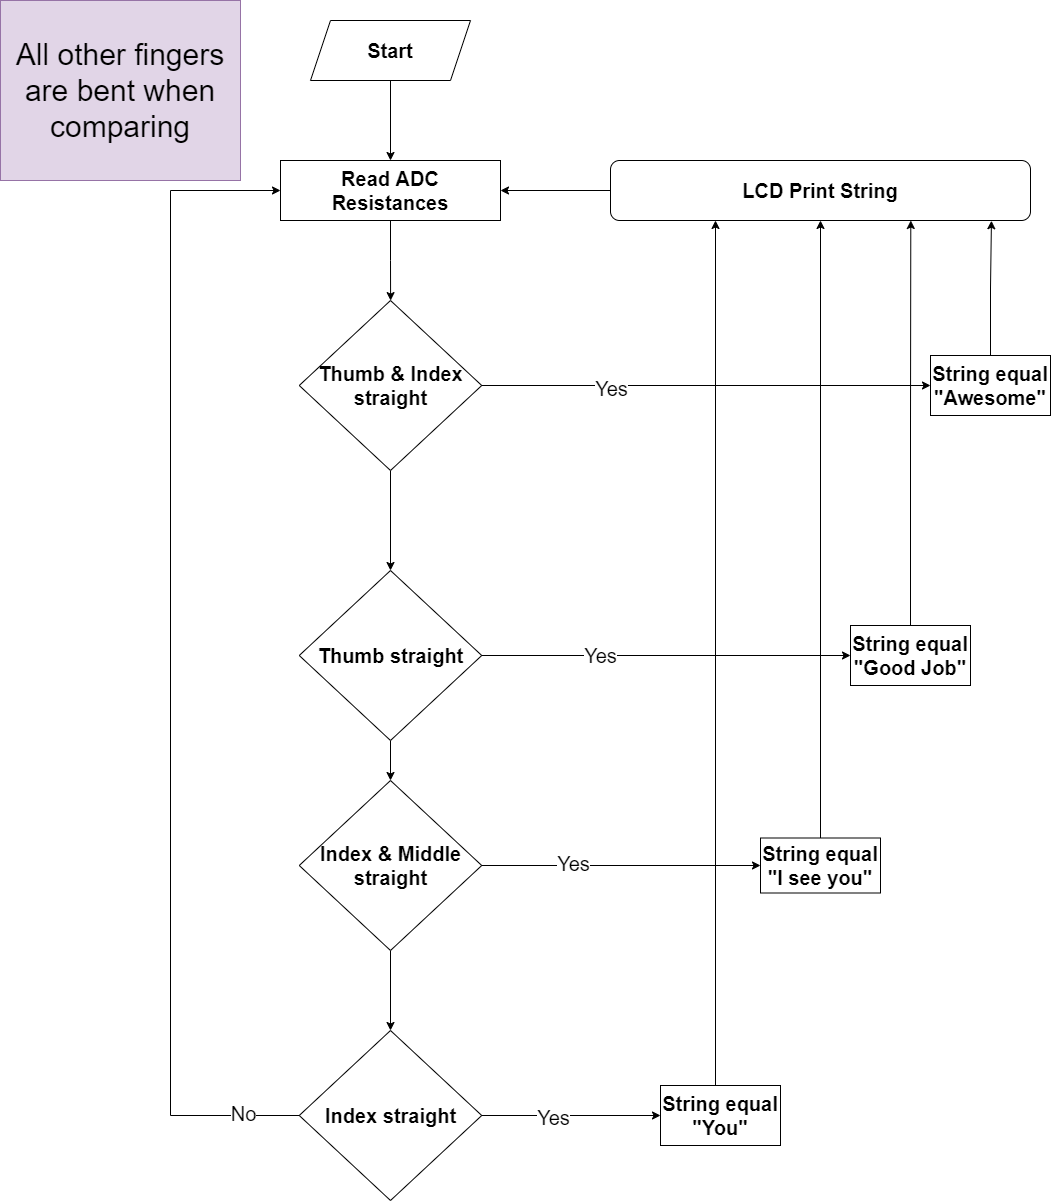

The diagram above was exported from draw.io. Its source (the exported page's mxGraphModel, read from the mxfile embedded in the PNG):
<mxGraphModel dx="1038" dy="556" grid="0" gridSize="10" guides="1" tooltips="1" connect="1" arrows="1" fold="1" page="1" pageScale="1" pageWidth="827" pageHeight="1169" background="#FFFFFF" math="0" shadow="0">
  <root>
    <mxCell id="0" />
    <mxCell id="1" parent="0" />
    <mxCell id="7lSxTnMjbrzGVAl22VH6-24" value="" style="edgeStyle=orthogonalEdgeStyle;rounded=0;orthogonalLoop=1;jettySize=auto;html=1;fontSize=20;" parent="1" source="7lSxTnMjbrzGVAl22VH6-2" target="7lSxTnMjbrzGVAl22VH6-23" edge="1">
      <mxGeometry relative="1" as="geometry" />
    </mxCell>
    <mxCell id="7lSxTnMjbrzGVAl22VH6-2" value="&lt;b&gt;&lt;font style=&quot;font-size: 20px&quot;&gt;Start&lt;/font&gt;&lt;/b&gt;" style="shape=parallelogram;perimeter=parallelogramPerimeter;whiteSpace=wrap;html=1;fixedSize=1;" parent="1" vertex="1">
      <mxGeometry x="320" y="30" width="160" height="60" as="geometry" />
    </mxCell>
    <mxCell id="7lSxTnMjbrzGVAl22VH6-26" value="" style="edgeStyle=orthogonalEdgeStyle;rounded=0;orthogonalLoop=1;jettySize=auto;html=1;fontSize=20;" parent="1" source="7lSxTnMjbrzGVAl22VH6-23" target="7lSxTnMjbrzGVAl22VH6-25" edge="1">
      <mxGeometry relative="1" as="geometry" />
    </mxCell>
    <mxCell id="7lSxTnMjbrzGVAl22VH6-23" value="Read ADC Resistances" style="whiteSpace=wrap;html=1;fontSize=20;fontStyle=1" parent="1" vertex="1">
      <mxGeometry x="290" y="170" width="220" height="60" as="geometry" />
    </mxCell>
    <mxCell id="7lSxTnMjbrzGVAl22VH6-28" value="" style="edgeStyle=orthogonalEdgeStyle;rounded=0;orthogonalLoop=1;jettySize=auto;html=1;fontSize=20;" parent="1" source="7lSxTnMjbrzGVAl22VH6-25" target="7lSxTnMjbrzGVAl22VH6-27" edge="1">
      <mxGeometry relative="1" as="geometry" />
    </mxCell>
    <mxCell id="7lSxTnMjbrzGVAl22VH6-49" value="Yes" style="edgeLabel;html=1;align=center;verticalAlign=middle;resizable=0;points=[];fontSize=20;" parent="7lSxTnMjbrzGVAl22VH6-28" vertex="1" connectable="0">
      <mxGeometry x="-0.4264" y="-2" relative="1" as="geometry">
        <mxPoint as="offset" />
      </mxGeometry>
    </mxCell>
    <mxCell id="7lSxTnMjbrzGVAl22VH6-32" value="" style="edgeStyle=orthogonalEdgeStyle;rounded=0;orthogonalLoop=1;jettySize=auto;html=1;fontSize=20;" parent="1" source="7lSxTnMjbrzGVAl22VH6-25" target="7lSxTnMjbrzGVAl22VH6-31" edge="1">
      <mxGeometry relative="1" as="geometry" />
    </mxCell>
    <mxCell id="7lSxTnMjbrzGVAl22VH6-25" value="Thumb &amp;amp; Index straight" style="rhombus;whiteSpace=wrap;html=1;fontSize=20;fontStyle=1;" parent="1" vertex="1">
      <mxGeometry x="308.75" y="310" width="182.5" height="170" as="geometry" />
    </mxCell>
    <mxCell id="7lSxTnMjbrzGVAl22VH6-43" style="edgeStyle=orthogonalEdgeStyle;rounded=0;orthogonalLoop=1;jettySize=auto;html=1;exitX=0.5;exitY=0;exitDx=0;exitDy=0;entryX=0.907;entryY=1.004;entryDx=0;entryDy=0;entryPerimeter=0;fontSize=20;" parent="1" source="7lSxTnMjbrzGVAl22VH6-27" target="7lSxTnMjbrzGVAl22VH6-39" edge="1">
      <mxGeometry relative="1" as="geometry" />
    </mxCell>
    <mxCell id="7lSxTnMjbrzGVAl22VH6-27" value="String equal&lt;br&gt;&quot;Awesome&quot;" style="whiteSpace=wrap;html=1;fontSize=20;fontStyle=1;" parent="1" vertex="1">
      <mxGeometry x="940" y="365" width="120" height="60" as="geometry" />
    </mxCell>
    <mxCell id="7lSxTnMjbrzGVAl22VH6-34" value="" style="edgeStyle=orthogonalEdgeStyle;rounded=0;orthogonalLoop=1;jettySize=auto;html=1;fontSize=20;" parent="1" source="7lSxTnMjbrzGVAl22VH6-31" target="7lSxTnMjbrzGVAl22VH6-33" edge="1">
      <mxGeometry relative="1" as="geometry" />
    </mxCell>
    <mxCell id="7lSxTnMjbrzGVAl22VH6-47" value="Yes" style="edgeLabel;html=1;align=center;verticalAlign=middle;resizable=0;points=[];fontSize=20;" parent="7lSxTnMjbrzGVAl22VH6-34" vertex="1" connectable="0">
      <mxGeometry x="-0.3594" y="1" relative="1" as="geometry">
        <mxPoint as="offset" />
      </mxGeometry>
    </mxCell>
    <mxCell id="7lSxTnMjbrzGVAl22VH6-37" value="" style="edgeStyle=orthogonalEdgeStyle;rounded=0;orthogonalLoop=1;jettySize=auto;html=1;fontSize=20;" parent="1" source="7lSxTnMjbrzGVAl22VH6-31" target="7lSxTnMjbrzGVAl22VH6-36" edge="1">
      <mxGeometry relative="1" as="geometry" />
    </mxCell>
    <mxCell id="7lSxTnMjbrzGVAl22VH6-31" value="Thumb straight" style="rhombus;whiteSpace=wrap;html=1;fontSize=20;fontStyle=1;" parent="1" vertex="1">
      <mxGeometry x="308.75" y="580" width="182.5" height="170" as="geometry" />
    </mxCell>
    <mxCell id="7lSxTnMjbrzGVAl22VH6-44" style="edgeStyle=orthogonalEdgeStyle;rounded=0;orthogonalLoop=1;jettySize=auto;html=1;exitX=0.5;exitY=0;exitDx=0;exitDy=0;entryX=0.715;entryY=1;entryDx=0;entryDy=0;entryPerimeter=0;fontSize=20;" parent="1" source="7lSxTnMjbrzGVAl22VH6-33" target="7lSxTnMjbrzGVAl22VH6-39" edge="1">
      <mxGeometry relative="1" as="geometry" />
    </mxCell>
    <mxCell id="7lSxTnMjbrzGVAl22VH6-33" value="String equal&lt;br&gt;&quot;Good Job&quot;" style="whiteSpace=wrap;html=1;fontSize=20;fontStyle=1;" parent="1" vertex="1">
      <mxGeometry x="860" y="635" width="120" height="60" as="geometry" />
    </mxCell>
    <mxCell id="7lSxTnMjbrzGVAl22VH6-46" value="" style="edgeStyle=orthogonalEdgeStyle;rounded=0;orthogonalLoop=1;jettySize=auto;html=1;fontSize=20;" parent="1" source="7lSxTnMjbrzGVAl22VH6-36" target="7lSxTnMjbrzGVAl22VH6-45" edge="1">
      <mxGeometry relative="1" as="geometry" />
    </mxCell>
    <mxCell id="7lSxTnMjbrzGVAl22VH6-54" value="Yes" style="edgeLabel;html=1;align=center;verticalAlign=middle;resizable=0;points=[];fontSize=20;" parent="7lSxTnMjbrzGVAl22VH6-46" vertex="1" connectable="0">
      <mxGeometry x="-0.3468" y="3" relative="1" as="geometry">
        <mxPoint as="offset" />
      </mxGeometry>
    </mxCell>
    <mxCell id="7lSxTnMjbrzGVAl22VH6-53" value="" style="edgeStyle=orthogonalEdgeStyle;rounded=0;orthogonalLoop=1;jettySize=auto;html=1;fontSize=20;" parent="1" source="7lSxTnMjbrzGVAl22VH6-36" target="7lSxTnMjbrzGVAl22VH6-52" edge="1">
      <mxGeometry relative="1" as="geometry" />
    </mxCell>
    <mxCell id="7lSxTnMjbrzGVAl22VH6-36" value="Index &amp;amp; Middle straight" style="rhombus;whiteSpace=wrap;html=1;fontSize=20;fontStyle=1;" parent="1" vertex="1">
      <mxGeometry x="308.75" y="790" width="182.5" height="170" as="geometry" />
    </mxCell>
    <mxCell id="7lSxTnMjbrzGVAl22VH6-38" value="All other fingers are bent when comparing" style="text;html=1;strokeColor=#9673a6;fillColor=#e1d5e7;align=center;verticalAlign=middle;whiteSpace=wrap;rounded=0;fontSize=30;" parent="1" vertex="1">
      <mxGeometry x="10" y="10" width="240" height="180" as="geometry" />
    </mxCell>
    <mxCell id="7lSxTnMjbrzGVAl22VH6-41" style="edgeStyle=orthogonalEdgeStyle;rounded=0;orthogonalLoop=1;jettySize=auto;html=1;exitX=0;exitY=0.5;exitDx=0;exitDy=0;entryX=1;entryY=0.5;entryDx=0;entryDy=0;fontSize=20;" parent="1" source="7lSxTnMjbrzGVAl22VH6-39" target="7lSxTnMjbrzGVAl22VH6-23" edge="1">
      <mxGeometry relative="1" as="geometry" />
    </mxCell>
    <mxCell id="7lSxTnMjbrzGVAl22VH6-39" value="LCD Print String" style="rounded=1;whiteSpace=wrap;html=1;fontSize=20;fontStyle=1" parent="1" vertex="1">
      <mxGeometry x="620" y="170" width="420" height="60" as="geometry" />
    </mxCell>
    <mxCell id="7lSxTnMjbrzGVAl22VH6-51" style="edgeStyle=orthogonalEdgeStyle;rounded=0;orthogonalLoop=1;jettySize=auto;html=1;exitX=0.5;exitY=0;exitDx=0;exitDy=0;entryX=0.5;entryY=1;entryDx=0;entryDy=0;fontSize=20;" parent="1" source="7lSxTnMjbrzGVAl22VH6-45" target="7lSxTnMjbrzGVAl22VH6-39" edge="1">
      <mxGeometry relative="1" as="geometry" />
    </mxCell>
    <mxCell id="7lSxTnMjbrzGVAl22VH6-45" value="String equal&lt;br&gt;&quot;I see you&quot;" style="whiteSpace=wrap;html=1;fontSize=20;fontStyle=1;" parent="1" vertex="1">
      <mxGeometry x="770" y="847.5" width="120" height="55" as="geometry" />
    </mxCell>
    <mxCell id="7lSxTnMjbrzGVAl22VH6-56" value="" style="edgeStyle=orthogonalEdgeStyle;rounded=0;orthogonalLoop=1;jettySize=auto;html=1;fontSize=20;" parent="1" source="7lSxTnMjbrzGVAl22VH6-52" target="7lSxTnMjbrzGVAl22VH6-55" edge="1">
      <mxGeometry relative="1" as="geometry" />
    </mxCell>
    <mxCell id="7lSxTnMjbrzGVAl22VH6-60" value="Yes" style="edgeLabel;html=1;align=center;verticalAlign=middle;resizable=0;points=[];fontSize=20;" parent="7lSxTnMjbrzGVAl22VH6-56" vertex="1" connectable="0">
      <mxGeometry x="-0.2051" y="-1" relative="1" as="geometry">
        <mxPoint as="offset" />
      </mxGeometry>
    </mxCell>
    <mxCell id="7lSxTnMjbrzGVAl22VH6-61" style="edgeStyle=orthogonalEdgeStyle;rounded=0;orthogonalLoop=1;jettySize=auto;html=1;exitX=0;exitY=0.5;exitDx=0;exitDy=0;entryX=0;entryY=0.5;entryDx=0;entryDy=0;fontSize=20;" parent="1" source="7lSxTnMjbrzGVAl22VH6-52" target="7lSxTnMjbrzGVAl22VH6-23" edge="1">
      <mxGeometry relative="1" as="geometry">
        <Array as="points">
          <mxPoint x="180" y="1125" />
          <mxPoint x="180" y="200" />
        </Array>
      </mxGeometry>
    </mxCell>
    <mxCell id="7lSxTnMjbrzGVAl22VH6-62" value="No" style="edgeLabel;html=1;align=center;verticalAlign=middle;resizable=0;points=[];fontSize=20;" parent="7lSxTnMjbrzGVAl22VH6-61" vertex="1" connectable="0">
      <mxGeometry x="-0.906" y="-3" relative="1" as="geometry">
        <mxPoint x="-1" as="offset" />
      </mxGeometry>
    </mxCell>
    <mxCell id="7lSxTnMjbrzGVAl22VH6-52" value="Index straight" style="rhombus;whiteSpace=wrap;html=1;fontSize=20;fontStyle=1;" parent="1" vertex="1">
      <mxGeometry x="308.75" y="1040" width="182.5" height="170" as="geometry" />
    </mxCell>
    <mxCell id="7lSxTnMjbrzGVAl22VH6-58" style="edgeStyle=orthogonalEdgeStyle;rounded=0;orthogonalLoop=1;jettySize=auto;html=1;exitX=0.5;exitY=0;exitDx=0;exitDy=0;entryX=0.25;entryY=1;entryDx=0;entryDy=0;fontSize=20;" parent="1" source="7lSxTnMjbrzGVAl22VH6-55" target="7lSxTnMjbrzGVAl22VH6-39" edge="1">
      <mxGeometry relative="1" as="geometry">
        <Array as="points">
          <mxPoint x="725" y="1095" />
        </Array>
      </mxGeometry>
    </mxCell>
    <mxCell id="7lSxTnMjbrzGVAl22VH6-55" value="String equal&lt;br&gt;&quot;You&quot;" style="whiteSpace=wrap;html=1;fontSize=20;fontStyle=1;" parent="1" vertex="1">
      <mxGeometry x="670" y="1095" width="120" height="60" as="geometry" />
    </mxCell>
  </root>
</mxGraphModel>